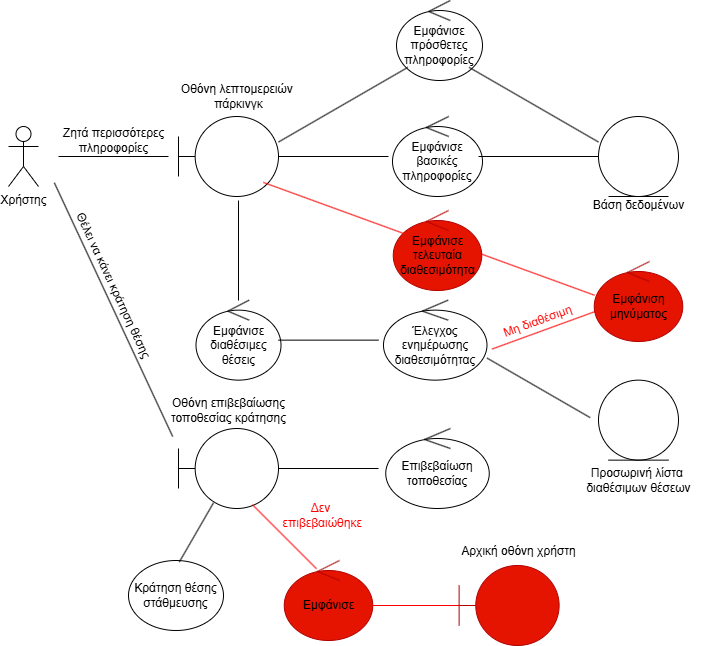

The diagram above was exported from draw.io. Its source (the exported page's mxGraphModel, read from the mxfile embedded in the PNG):
<mxGraphModel dx="1426" dy="811" grid="1" gridSize="10" guides="1" tooltips="1" connect="1" arrows="1" fold="1" page="1" pageScale="1" pageWidth="827" pageHeight="1169" math="0" shadow="0">
  <root>
    <mxCell id="0" />
    <mxCell id="1" parent="0" />
    <mxCell id="G6L0UFSJEgL4_0v37tJB-1" value="Χρήστης" style="shape=umlActor;verticalLabelPosition=bottom;verticalAlign=top;html=1;" parent="1" vertex="1">
      <mxGeometry x="30" y="126" width="30" height="60" as="geometry" />
    </mxCell>
    <mxCell id="G6L0UFSJEgL4_0v37tJB-2" value="" style="shape=umlBoundary;whiteSpace=wrap;html=1;" parent="1" vertex="1">
      <mxGeometry x="200" y="428" width="100" height="80" as="geometry" />
    </mxCell>
    <mxCell id="G6L0UFSJEgL4_0v37tJB-3" value="" style="shape=umlBoundary;whiteSpace=wrap;html=1;" parent="1" vertex="1">
      <mxGeometry x="200" y="116" width="100" height="80" as="geometry" />
    </mxCell>
    <mxCell id="G6L0UFSJEgL4_0v37tJB-4" value="Εμφάνισε βασικές πληροφορίες" style="ellipse;shape=umlControl;whiteSpace=wrap;html=1;" parent="1" vertex="1">
      <mxGeometry x="414" y="116" width="90" height="80" as="geometry" />
    </mxCell>
    <mxCell id="G6L0UFSJEgL4_0v37tJB-5" value="Εμφάνισε πρόσθετες πληροφορίες" style="ellipse;shape=umlControl;whiteSpace=wrap;html=1;" parent="1" vertex="1">
      <mxGeometry x="418" width="86" height="80" as="geometry" />
    </mxCell>
    <mxCell id="G6L0UFSJEgL4_0v37tJB-6" value="" style="ellipse;shape=umlEntity;whiteSpace=wrap;html=1;" parent="1" vertex="1">
      <mxGeometry x="620" y="116" width="80" height="80" as="geometry" />
    </mxCell>
    <mxCell id="G6L0UFSJEgL4_0v37tJB-7" value="Εμφάνισε διαθέσιμες θέσεις" style="ellipse;shape=umlControl;whiteSpace=wrap;html=1;" parent="1" vertex="1">
      <mxGeometry x="217.5" y="299.64" width="85" height="80" as="geometry" />
    </mxCell>
    <mxCell id="G6L0UFSJEgL4_0v37tJB-8" value="Κράτηση θέσης στάθμευσης" style="ellipse;whiteSpace=wrap;html=1;" parent="1" vertex="1">
      <mxGeometry x="150" y="560" width="95" height="70" as="geometry" />
    </mxCell>
    <mxCell id="G6L0UFSJEgL4_0v37tJB-9" value="" style="line;strokeWidth=1;fillColor=none;align=left;verticalAlign=middle;spacingTop=-1;spacingLeft=3;spacingRight=3;rotatable=0;labelPosition=right;points=[];portConstraint=eastwest;strokeColor=inherit;direction=south;" parent="1" vertex="1">
      <mxGeometry x="256" y="200" width="8" height="100" as="geometry" />
    </mxCell>
    <mxCell id="G6L0UFSJEgL4_0v37tJB-10" value="" style="line;strokeWidth=1;fillColor=none;align=left;verticalAlign=middle;spacingTop=-1;spacingLeft=3;spacingRight=3;rotatable=0;labelPosition=right;points=[];portConstraint=eastwest;strokeColor=inherit;" parent="1" vertex="1">
      <mxGeometry x="300" y="152" width="110" height="8" as="geometry" />
    </mxCell>
    <mxCell id="G6L0UFSJEgL4_0v37tJB-11" value="" style="line;strokeWidth=1;fillColor=none;align=left;verticalAlign=middle;spacingTop=-1;spacingLeft=3;spacingRight=3;rotatable=0;labelPosition=right;points=[];portConstraint=eastwest;strokeColor=inherit;" parent="1" vertex="1">
      <mxGeometry x="80" y="152" width="110" height="8" as="geometry" />
    </mxCell>
    <mxCell id="G6L0UFSJEgL4_0v37tJB-12" value="Ζητά περισσότερες&lt;div&gt;πληροφορίες&lt;/div&gt;" style="text;html=1;align=center;verticalAlign=middle;resizable=0;points=[];autosize=1;strokeColor=none;fillColor=none;" parent="1" vertex="1">
      <mxGeometry x="75" y="120" width="120" height="40" as="geometry" />
    </mxCell>
    <mxCell id="G6L0UFSJEgL4_0v37tJB-13" value="Οθόνη λεπτομερειών&amp;nbsp;&lt;div&gt;πάρκινγκ&lt;/div&gt;" style="text;html=1;align=center;verticalAlign=middle;resizable=0;points=[];autosize=1;strokeColor=none;fillColor=none;" parent="1" vertex="1">
      <mxGeometry x="190" y="76" width="140" height="40" as="geometry" />
    </mxCell>
    <mxCell id="G6L0UFSJEgL4_0v37tJB-14" value="" style="line;strokeWidth=1;fillColor=none;align=left;verticalAlign=middle;spacingTop=-1;spacingLeft=3;spacingRight=3;rotatable=0;labelPosition=right;points=[];portConstraint=eastwest;strokeColor=inherit;" parent="1" vertex="1">
      <mxGeometry x="500" y="152" width="120" height="8" as="geometry" />
    </mxCell>
    <mxCell id="G6L0UFSJEgL4_0v37tJB-15" value="Βάση δεδομένων" style="text;html=1;align=center;verticalAlign=middle;resizable=0;points=[];autosize=1;strokeColor=none;fillColor=none;" parent="1" vertex="1">
      <mxGeometry x="605" y="190" width="110" height="30" as="geometry" />
    </mxCell>
    <mxCell id="G6L0UFSJEgL4_0v37tJB-16" value="" style="line;strokeWidth=1;fillColor=none;align=left;verticalAlign=middle;spacingTop=-1;spacingLeft=3;spacingRight=3;rotatable=0;labelPosition=right;points=[];portConstraint=eastwest;strokeColor=inherit;rotation=-30;" parent="1" vertex="1">
      <mxGeometry x="290.04" y="100.18" width="149.29" height="8" as="geometry" />
    </mxCell>
    <mxCell id="G6L0UFSJEgL4_0v37tJB-17" value="" style="line;strokeWidth=1;fillColor=none;align=left;verticalAlign=middle;spacingTop=-1;spacingLeft=3;spacingRight=3;rotatable=0;labelPosition=right;points=[];portConstraint=eastwest;strokeColor=inherit;rotation=30;" parent="1" vertex="1">
      <mxGeometry x="480.62" y="100.17" width="149.33" height="8" as="geometry" />
    </mxCell>
    <mxCell id="G6L0UFSJEgL4_0v37tJB-18" value="" style="line;strokeWidth=1;fillColor=none;align=left;verticalAlign=middle;spacingTop=-1;spacingLeft=3;spacingRight=3;rotatable=0;labelPosition=right;points=[];portConstraint=eastwest;strokeColor=inherit;" parent="1" vertex="1">
      <mxGeometry x="300" y="335.64" width="100" height="8" as="geometry" />
    </mxCell>
    <mxCell id="G6L0UFSJEgL4_0v37tJB-19" value="Έλεγχος ενημέρωσης διαθεσιμότητας" style="ellipse;shape=umlControl;whiteSpace=wrap;html=1;" parent="1" vertex="1">
      <mxGeometry x="404.98" y="299.64" width="103.5" height="80" as="geometry" />
    </mxCell>
    <mxCell id="G6L0UFSJEgL4_0v37tJB-20" value="" style="ellipse;shape=umlEntity;whiteSpace=wrap;html=1;" parent="1" vertex="1">
      <mxGeometry x="620" y="379.64" width="80" height="80" as="geometry" />
    </mxCell>
    <mxCell id="G6L0UFSJEgL4_0v37tJB-21" value="Προσωρινή λίστα&amp;nbsp;&lt;div&gt;διαθέσιμων θέσεων&lt;/div&gt;" style="text;html=1;align=center;verticalAlign=middle;resizable=0;points=[];autosize=1;strokeColor=none;fillColor=none;" parent="1" vertex="1">
      <mxGeometry x="595" y="459.64" width="130" height="40" as="geometry" />
    </mxCell>
    <mxCell id="G6L0UFSJEgL4_0v37tJB-22" value="" style="line;strokeWidth=1;fillColor=none;align=left;verticalAlign=middle;spacingTop=-1;spacingLeft=3;spacingRight=3;rotatable=0;labelPosition=right;points=[];portConstraint=eastwest;strokeColor=inherit;rotation=30;" parent="1" vertex="1">
      <mxGeometry x="500.57" y="383.35" width="119.06" height="8" as="geometry" />
    </mxCell>
    <mxCell id="G6L0UFSJEgL4_0v37tJB-23" value="" style="line;strokeWidth=1;fillColor=#e51400;align=left;verticalAlign=middle;spacingTop=-1;spacingLeft=3;spacingRight=3;rotatable=0;labelPosition=right;points=[];portConstraint=eastwest;strokeColor=#FF0000;rotation=-20;fontColor=#ffffff;" parent="1" vertex="1">
      <mxGeometry x="510.14" y="325.85" width="109.55" height="8" as="geometry" />
    </mxCell>
    <mxCell id="G6L0UFSJEgL4_0v37tJB-24" value="Οθόνη επιβεβαίωσης&lt;div&gt;τοποθεσίας κράτησης&lt;/div&gt;" style="text;html=1;align=center;verticalAlign=middle;resizable=0;points=[];autosize=1;strokeColor=none;fillColor=none;" parent="1" vertex="1">
      <mxGeometry x="180" y="390" width="140" height="40" as="geometry" />
    </mxCell>
    <mxCell id="G6L0UFSJEgL4_0v37tJB-25" value="" style="line;strokeWidth=1;fillColor=none;align=left;verticalAlign=middle;spacingTop=-1;spacingLeft=3;spacingRight=3;rotatable=0;labelPosition=right;points=[];portConstraint=eastwest;strokeColor=inherit;rotation=65;" parent="1" vertex="1">
      <mxGeometry x="-5" y="305.13" width="280" height="8" as="geometry" />
    </mxCell>
    <mxCell id="G6L0UFSJEgL4_0v37tJB-26" value="Θέλει να κάνει κράτηση θέσης" style="text;html=1;align=center;verticalAlign=middle;resizable=0;points=[];autosize=1;strokeColor=none;fillColor=none;rotation=65;" parent="1" vertex="1">
      <mxGeometry x="45" y="270" width="180" height="30" as="geometry" />
    </mxCell>
    <mxCell id="G6L0UFSJEgL4_0v37tJB-27" value="Επιβεβαίωση τοποθεσίας" style="ellipse;shape=umlControl;whiteSpace=wrap;html=1;" parent="1" vertex="1">
      <mxGeometry x="407.25" y="428" width="103.5" height="80" as="geometry" />
    </mxCell>
    <mxCell id="G6L0UFSJEgL4_0v37tJB-28" value="" style="line;strokeWidth=1;fillColor=none;align=left;verticalAlign=middle;spacingTop=-1;spacingLeft=3;spacingRight=3;rotatable=0;labelPosition=right;points=[];portConstraint=eastwest;strokeColor=inherit;" parent="1" vertex="1">
      <mxGeometry x="300" y="464" width="100" height="8" as="geometry" />
    </mxCell>
    <mxCell id="G6L0UFSJEgL4_0v37tJB-29" value="" style="line;strokeWidth=1;fillColor=none;align=left;verticalAlign=middle;spacingTop=-1;spacingLeft=3;spacingRight=3;rotatable=0;labelPosition=right;points=[];portConstraint=eastwest;strokeColor=inherit;rotation=-60;" parent="1" vertex="1">
      <mxGeometry x="183.75" y="527.93" width="68.33" height="8" as="geometry" />
    </mxCell>
    <mxCell id="G6L0UFSJEgL4_0v37tJB-30" value="Μη διαθέσιμη" style="text;html=1;align=center;verticalAlign=middle;resizable=0;points=[];autosize=1;strokeColor=none;fillColor=none;fontColor=#FF0000;rotation=-20;" parent="1" vertex="1">
      <mxGeometry x="509.01" y="305.64" width="100" height="30" as="geometry" />
    </mxCell>
    <mxCell id="G6L0UFSJEgL4_0v37tJB-31" value="Εμφάνιση μηνύματος" style="ellipse;shape=umlControl;whiteSpace=wrap;html=1;fillColor=#e51400;fontColor=#000000;strokeColor=#B20000;" parent="1" vertex="1">
      <mxGeometry x="615.75" y="261" width="88.5" height="80" as="geometry" />
    </mxCell>
    <mxCell id="G6L0UFSJEgL4_0v37tJB-32" value="Εμφάνισε τελευταία διαθεσιμότητα" style="ellipse;shape=umlControl;whiteSpace=wrap;html=1;fillColor=#e51400;fontColor=#000000;strokeColor=#B20000;" parent="1" vertex="1">
      <mxGeometry x="414.75" y="210" width="88.5" height="80" as="geometry" />
    </mxCell>
    <mxCell id="G6L0UFSJEgL4_0v37tJB-33" value="" style="line;strokeWidth=1;fillColor=#e51400;align=left;verticalAlign=middle;spacingTop=-1;spacingLeft=3;spacingRight=3;rotatable=0;labelPosition=right;points=[];portConstraint=eastwest;strokeColor=#FF0000;rotation=20;fontColor=#ffffff;" parent="1" vertex="1">
      <mxGeometry x="499.95" y="270.29" width="119.75" height="8" as="geometry" />
    </mxCell>
    <mxCell id="G6L0UFSJEgL4_0v37tJB-34" value="" style="line;strokeWidth=1;fillColor=#e51400;align=left;verticalAlign=middle;spacingTop=-1;spacingLeft=3;spacingRight=3;rotatable=0;labelPosition=right;points=[];portConstraint=eastwest;strokeColor=#FF0000;rotation=20;fontColor=#ffffff;" parent="1" vertex="1">
      <mxGeometry x="280.27" y="203.45" width="149.42" height="8" as="geometry" />
    </mxCell>
    <mxCell id="G6L0UFSJEgL4_0v37tJB-35" value="" style="line;strokeWidth=1;fillColor=#e51400;align=left;verticalAlign=middle;spacingTop=-1;spacingLeft=3;spacingRight=3;rotatable=0;labelPosition=right;points=[];portConstraint=eastwest;strokeColor=#FF0000;direction=south;fontColor=#ffffff;rotation=-45;" parent="1" vertex="1">
      <mxGeometry x="301.95" y="490.84" width="8" height="90.73" as="geometry" />
    </mxCell>
    <mxCell id="G6L0UFSJEgL4_0v37tJB-39" value="Εμφάνισε" style="ellipse;shape=umlControl;whiteSpace=wrap;html=1;fillColor=#e51400;fontColor=#000000;strokeColor=#B20000;" parent="1" vertex="1">
      <mxGeometry x="305.75" y="560" width="88.5" height="80" as="geometry" />
    </mxCell>
    <mxCell id="G6L0UFSJEgL4_0v37tJB-40" value="" style="line;strokeWidth=1;fillColor=#e51400;align=left;verticalAlign=middle;spacingTop=-1;spacingLeft=3;spacingRight=3;rotatable=0;labelPosition=right;points=[];portConstraint=eastwest;strokeColor=#FF0000;direction=west;fontColor=#ffffff;" parent="1" vertex="1">
      <mxGeometry x="394.25" y="600.5" width="90" height="9" as="geometry" />
    </mxCell>
    <mxCell id="G6L0UFSJEgL4_0v37tJB-41" value="" style="shape=umlBoundary;whiteSpace=wrap;html=1;fillColor=#e51400;fontColor=#ffffff;strokeColor=#B20000;" parent="1" vertex="1">
      <mxGeometry x="480.62" y="565" width="100" height="80" as="geometry" />
    </mxCell>
    <mxCell id="G6L0UFSJEgL4_0v37tJB-42" value="&lt;font style=&quot;&quot;&gt;Αρχική οθόνη χρήστη&lt;/font&gt;" style="text;html=1;align=center;verticalAlign=middle;resizable=0;points=[];autosize=1;strokeColor=none;fillColor=none;fontColor=#000000;" parent="1" vertex="1">
      <mxGeometry x="470" y="535.9300000000001" width="140" height="30" as="geometry" />
    </mxCell>
    <mxCell id="L9PHZz7HAGD8p75W5XTU-1" value="Δεν&lt;div&gt;&amp;nbsp;επιβεβαιώθηκε&lt;/div&gt;" style="text;html=1;align=center;verticalAlign=middle;resizable=0;points=[];autosize=1;strokeColor=none;fillColor=none;fontColor=#FF0000;" vertex="1" parent="1">
      <mxGeometry x="287.25" y="494.64" width="110" height="40" as="geometry" />
    </mxCell>
  </root>
</mxGraphModel>